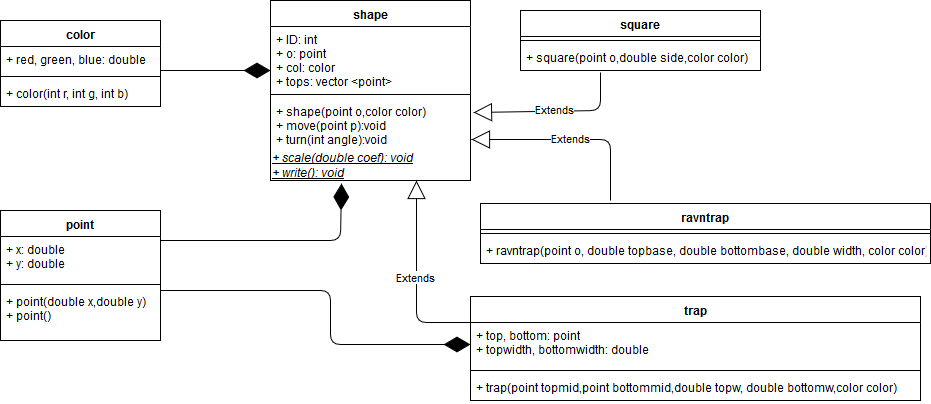

The diagram above was exported from draw.io. Its source (the exported page's mxGraphModel, read from the mxfile embedded in the PNG):
<mxGraphModel dx="1042" dy="569" grid="1" gridSize="10" guides="1" tooltips="1" connect="1" arrows="1" fold="1" page="1" pageScale="1" pageWidth="827" pageHeight="1169" math="0" shadow="0">
  <root>
    <mxCell id="0" />
    <mxCell id="1" parent="0" />
    <mxCell id="pnA2DyZ6VgWDQG4yEnHm-1" value="shape" style="swimlane;fontStyle=1;align=center;verticalAlign=top;childLayout=stackLayout;horizontal=1;startSize=26;horizontalStack=0;resizeParent=1;resizeParentMax=0;resizeLast=0;collapsible=1;marginBottom=0;" vertex="1" parent="1">
      <mxGeometry x="310" y="20" width="200" height="180" as="geometry" />
    </mxCell>
    <mxCell id="pnA2DyZ6VgWDQG4yEnHm-2" value="+ ID: int&#10;+ o: point&#10;+ col: color&#10;+ tops: vector &lt;point&gt;&#10;&#10;" style="text;strokeColor=none;fillColor=none;align=left;verticalAlign=top;spacingLeft=4;spacingRight=4;overflow=hidden;rotatable=0;points=[[0,0.5],[1,0.5]];portConstraint=eastwest;" vertex="1" parent="pnA2DyZ6VgWDQG4yEnHm-1">
      <mxGeometry y="26" width="200" height="64" as="geometry" />
    </mxCell>
    <mxCell id="pnA2DyZ6VgWDQG4yEnHm-3" value="" style="line;strokeWidth=1;fillColor=none;align=left;verticalAlign=middle;spacingTop=-1;spacingLeft=3;spacingRight=3;rotatable=0;labelPosition=right;points=[];portConstraint=eastwest;" vertex="1" parent="pnA2DyZ6VgWDQG4yEnHm-1">
      <mxGeometry y="90" width="200" height="8" as="geometry" />
    </mxCell>
    <mxCell id="pnA2DyZ6VgWDQG4yEnHm-4" value="+ shape(point o,color color)&#10;+ move(point p):void&#10;+ turn(int angle):void&#10;&#10;" style="text;strokeColor=none;fillColor=none;align=left;verticalAlign=top;spacingLeft=4;spacingRight=4;overflow=hidden;rotatable=0;points=[[0,0.5],[1,0.5]];portConstraint=eastwest;fontStyle=0" vertex="1" parent="pnA2DyZ6VgWDQG4yEnHm-1">
      <mxGeometry y="98" width="200" height="52" as="geometry" />
    </mxCell>
    <mxCell id="pnA2DyZ6VgWDQG4yEnHm-37" value="&lt;i&gt;&lt;u&gt;+ scale(double coef): void&lt;br&gt;+ write(): void&lt;/u&gt;&lt;/i&gt;" style="text;html=1;resizable=0;points=[];autosize=1;align=left;verticalAlign=top;spacingTop=-4;" vertex="1" parent="pnA2DyZ6VgWDQG4yEnHm-1">
      <mxGeometry y="150" width="200" height="30" as="geometry" />
    </mxCell>
    <mxCell id="pnA2DyZ6VgWDQG4yEnHm-7" value="square" style="swimlane;fontStyle=1;align=center;verticalAlign=top;childLayout=stackLayout;horizontal=1;startSize=26;horizontalStack=0;resizeParent=1;resizeParentMax=0;resizeLast=0;collapsible=1;marginBottom=0;" vertex="1" parent="1">
      <mxGeometry x="560" y="30" width="240" height="60" as="geometry" />
    </mxCell>
    <mxCell id="pnA2DyZ6VgWDQG4yEnHm-9" value="" style="line;strokeWidth=1;fillColor=none;align=left;verticalAlign=middle;spacingTop=-1;spacingLeft=3;spacingRight=3;rotatable=0;labelPosition=right;points=[];portConstraint=eastwest;" vertex="1" parent="pnA2DyZ6VgWDQG4yEnHm-7">
      <mxGeometry y="26" width="240" height="8" as="geometry" />
    </mxCell>
    <mxCell id="pnA2DyZ6VgWDQG4yEnHm-10" value="+ square(point o,double side,color color)" style="text;strokeColor=none;fillColor=none;align=left;verticalAlign=top;spacingLeft=4;spacingRight=4;overflow=hidden;rotatable=0;points=[[0,0.5],[1,0.5]];portConstraint=eastwest;" vertex="1" parent="pnA2DyZ6VgWDQG4yEnHm-7">
      <mxGeometry y="34" width="240" height="26" as="geometry" />
    </mxCell>
    <mxCell id="pnA2DyZ6VgWDQG4yEnHm-11" value="ravntrap" style="swimlane;fontStyle=1;align=center;verticalAlign=top;childLayout=stackLayout;horizontal=1;startSize=26;horizontalStack=0;resizeParent=1;resizeParentMax=0;resizeLast=0;collapsible=1;marginBottom=0;" vertex="1" parent="1">
      <mxGeometry x="520" y="223" width="450" height="60" as="geometry" />
    </mxCell>
    <mxCell id="pnA2DyZ6VgWDQG4yEnHm-13" value="" style="line;strokeWidth=1;fillColor=none;align=left;verticalAlign=middle;spacingTop=-1;spacingLeft=3;spacingRight=3;rotatable=0;labelPosition=right;points=[];portConstraint=eastwest;" vertex="1" parent="pnA2DyZ6VgWDQG4yEnHm-11">
      <mxGeometry y="26" width="450" height="8" as="geometry" />
    </mxCell>
    <mxCell id="pnA2DyZ6VgWDQG4yEnHm-14" value="+ ravntrap(point o, double topbase, double bottombase, double width, color color)" style="text;strokeColor=none;fillColor=none;align=left;verticalAlign=top;spacingLeft=4;spacingRight=4;overflow=hidden;rotatable=0;points=[[0,0.5],[1,0.5]];portConstraint=eastwest;" vertex="1" parent="pnA2DyZ6VgWDQG4yEnHm-11">
      <mxGeometry y="34" width="450" height="26" as="geometry" />
    </mxCell>
    <mxCell id="pnA2DyZ6VgWDQG4yEnHm-15" value="trap" style="swimlane;fontStyle=1;align=center;verticalAlign=top;childLayout=stackLayout;horizontal=1;startSize=26;horizontalStack=0;resizeParent=1;resizeParentMax=0;resizeLast=0;collapsible=1;marginBottom=0;" vertex="1" parent="1">
      <mxGeometry x="510" y="316" width="450" height="104" as="geometry" />
    </mxCell>
    <mxCell id="pnA2DyZ6VgWDQG4yEnHm-16" value="+ top, bottom: point&#10;+ topwidth, bottomwidth: double&#10;&#10;" style="text;strokeColor=none;fillColor=none;align=left;verticalAlign=top;spacingLeft=4;spacingRight=4;overflow=hidden;rotatable=0;points=[[0,0.5],[1,0.5]];portConstraint=eastwest;" vertex="1" parent="pnA2DyZ6VgWDQG4yEnHm-15">
      <mxGeometry y="26" width="450" height="44" as="geometry" />
    </mxCell>
    <mxCell id="pnA2DyZ6VgWDQG4yEnHm-17" value="" style="line;strokeWidth=1;fillColor=none;align=left;verticalAlign=middle;spacingTop=-1;spacingLeft=3;spacingRight=3;rotatable=0;labelPosition=right;points=[];portConstraint=eastwest;" vertex="1" parent="pnA2DyZ6VgWDQG4yEnHm-15">
      <mxGeometry y="70" width="450" height="8" as="geometry" />
    </mxCell>
    <mxCell id="pnA2DyZ6VgWDQG4yEnHm-18" value="+ trap(point topmid,point bottommid,double topw, double bottomw,color color)" style="text;strokeColor=none;fillColor=none;align=left;verticalAlign=top;spacingLeft=4;spacingRight=4;overflow=hidden;rotatable=0;points=[[0,0.5],[1,0.5]];portConstraint=eastwest;" vertex="1" parent="pnA2DyZ6VgWDQG4yEnHm-15">
      <mxGeometry y="78" width="450" height="26" as="geometry" />
    </mxCell>
    <mxCell id="pnA2DyZ6VgWDQG4yEnHm-19" value="color" style="swimlane;fontStyle=1;align=center;verticalAlign=top;childLayout=stackLayout;horizontal=1;startSize=26;horizontalStack=0;resizeParent=1;resizeParentMax=0;resizeLast=0;collapsible=1;marginBottom=0;" vertex="1" parent="1">
      <mxGeometry x="40" y="40" width="160" height="86" as="geometry" />
    </mxCell>
    <mxCell id="pnA2DyZ6VgWDQG4yEnHm-20" value="+ red, green, blue: double" style="text;strokeColor=none;fillColor=none;align=left;verticalAlign=top;spacingLeft=4;spacingRight=4;overflow=hidden;rotatable=0;points=[[0,0.5],[1,0.5]];portConstraint=eastwest;" vertex="1" parent="pnA2DyZ6VgWDQG4yEnHm-19">
      <mxGeometry y="26" width="160" height="26" as="geometry" />
    </mxCell>
    <mxCell id="pnA2DyZ6VgWDQG4yEnHm-21" value="" style="line;strokeWidth=1;fillColor=none;align=left;verticalAlign=middle;spacingTop=-1;spacingLeft=3;spacingRight=3;rotatable=0;labelPosition=right;points=[];portConstraint=eastwest;" vertex="1" parent="pnA2DyZ6VgWDQG4yEnHm-19">
      <mxGeometry y="52" width="160" height="8" as="geometry" />
    </mxCell>
    <mxCell id="pnA2DyZ6VgWDQG4yEnHm-22" value="+ color(int r, int g, int b)" style="text;strokeColor=none;fillColor=none;align=left;verticalAlign=top;spacingLeft=4;spacingRight=4;overflow=hidden;rotatable=0;points=[[0,0.5],[1,0.5]];portConstraint=eastwest;" vertex="1" parent="pnA2DyZ6VgWDQG4yEnHm-19">
      <mxGeometry y="60" width="160" height="26" as="geometry" />
    </mxCell>
    <mxCell id="pnA2DyZ6VgWDQG4yEnHm-23" value="point" style="swimlane;fontStyle=1;align=center;verticalAlign=top;childLayout=stackLayout;horizontal=1;startSize=26;horizontalStack=0;resizeParent=1;resizeParentMax=0;resizeLast=0;collapsible=1;marginBottom=0;" vertex="1" parent="1">
      <mxGeometry x="40" y="230" width="160" height="130" as="geometry" />
    </mxCell>
    <mxCell id="pnA2DyZ6VgWDQG4yEnHm-24" value="+ x: double&#10;+ y: double&#10;&#10;" style="text;strokeColor=none;fillColor=none;align=left;verticalAlign=top;spacingLeft=4;spacingRight=4;overflow=hidden;rotatable=0;points=[[0,0.5],[1,0.5]];portConstraint=eastwest;" vertex="1" parent="pnA2DyZ6VgWDQG4yEnHm-23">
      <mxGeometry y="26" width="160" height="44" as="geometry" />
    </mxCell>
    <mxCell id="pnA2DyZ6VgWDQG4yEnHm-25" value="" style="line;strokeWidth=1;fillColor=none;align=left;verticalAlign=middle;spacingTop=-1;spacingLeft=3;spacingRight=3;rotatable=0;labelPosition=right;points=[];portConstraint=eastwest;" vertex="1" parent="pnA2DyZ6VgWDQG4yEnHm-23">
      <mxGeometry y="70" width="160" height="8" as="geometry" />
    </mxCell>
    <mxCell id="pnA2DyZ6VgWDQG4yEnHm-26" value="+ point(double x,double y)&#10;+ point()&#10;" style="text;strokeColor=none;fillColor=none;align=left;verticalAlign=top;spacingLeft=4;spacingRight=4;overflow=hidden;rotatable=0;points=[[0,0.5],[1,0.5]];portConstraint=eastwest;" vertex="1" parent="pnA2DyZ6VgWDQG4yEnHm-23">
      <mxGeometry y="78" width="160" height="52" as="geometry" />
    </mxCell>
    <mxCell id="pnA2DyZ6VgWDQG4yEnHm-28" value="" style="endArrow=diamondThin;endFill=1;endSize=24;html=1;entryX=0;entryY=0.5;entryDx=0;entryDy=0;" edge="1" parent="1" target="pnA2DyZ6VgWDQG4yEnHm-16">
      <mxGeometry width="160" relative="1" as="geometry">
        <mxPoint x="200" y="310" as="sourcePoint" />
        <mxPoint x="360" y="310" as="targetPoint" />
        <Array as="points">
          <mxPoint x="370" y="310" />
          <mxPoint x="370" y="364" />
        </Array>
      </mxGeometry>
    </mxCell>
    <mxCell id="pnA2DyZ6VgWDQG4yEnHm-29" value="" style="endArrow=diamondThin;endFill=1;endSize=24;html=1;entryX=0.355;entryY=1.1;entryDx=0;entryDy=0;entryPerimeter=0;" edge="1" parent="1" target="pnA2DyZ6VgWDQG4yEnHm-37">
      <mxGeometry width="160" relative="1" as="geometry">
        <mxPoint x="200" y="260" as="sourcePoint" />
        <mxPoint x="380" y="210" as="targetPoint" />
        <Array as="points">
          <mxPoint x="380" y="260" />
        </Array>
      </mxGeometry>
    </mxCell>
    <mxCell id="pnA2DyZ6VgWDQG4yEnHm-31" value="" style="endArrow=diamondThin;endFill=1;endSize=24;html=1;" edge="1" parent="1">
      <mxGeometry width="160" relative="1" as="geometry">
        <mxPoint x="200" y="90" as="sourcePoint" />
        <mxPoint x="310" y="90" as="targetPoint" />
      </mxGeometry>
    </mxCell>
    <mxCell id="pnA2DyZ6VgWDQG4yEnHm-32" value="Extends" style="endArrow=block;endSize=16;endFill=0;html=1;exitX=0.333;exitY=1.077;exitDx=0;exitDy=0;exitPerimeter=0;entryX=1.015;entryY=0.269;entryDx=0;entryDy=0;entryPerimeter=0;" edge="1" parent="1" source="pnA2DyZ6VgWDQG4yEnHm-10" target="pnA2DyZ6VgWDQG4yEnHm-4">
      <mxGeometry width="160" relative="1" as="geometry">
        <mxPoint x="640" y="100" as="sourcePoint" />
        <mxPoint x="512" y="126" as="targetPoint" />
        <Array as="points">
          <mxPoint x="640" y="130" />
        </Array>
      </mxGeometry>
    </mxCell>
    <mxCell id="pnA2DyZ6VgWDQG4yEnHm-33" value="Extends" style="endArrow=block;endSize=16;endFill=0;html=1;entryX=1.005;entryY=0.788;entryDx=0;entryDy=0;entryPerimeter=0;" edge="1" parent="1" target="pnA2DyZ6VgWDQG4yEnHm-4">
      <mxGeometry width="160" relative="1" as="geometry">
        <mxPoint x="650" y="220" as="sourcePoint" />
        <mxPoint x="810" y="190" as="targetPoint" />
        <Array as="points">
          <mxPoint x="650" y="159" />
        </Array>
      </mxGeometry>
    </mxCell>
    <mxCell id="pnA2DyZ6VgWDQG4yEnHm-34" value="Extends" style="endArrow=block;endSize=16;endFill=0;html=1;exitX=0;exitY=0.25;exitDx=0;exitDy=0;" edge="1" parent="1" source="pnA2DyZ6VgWDQG4yEnHm-15">
      <mxGeometry width="160" relative="1" as="geometry">
        <mxPoint x="350" y="280" as="sourcePoint" />
        <mxPoint x="456" y="200" as="targetPoint" />
        <Array as="points">
          <mxPoint x="456" y="342" />
        </Array>
      </mxGeometry>
    </mxCell>
  </root>
</mxGraphModel>